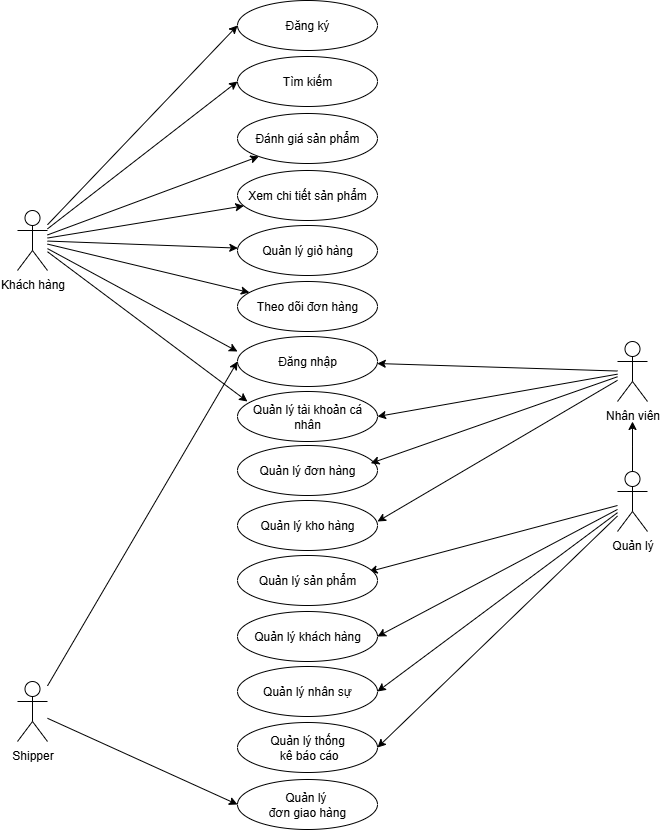

The diagram above was exported from draw.io. Its source (the exported page's mxGraphModel, read from the mxfile embedded in the PNG):
<mxGraphModel dx="925" dy="607" grid="1" gridSize="10" guides="1" tooltips="1" connect="1" arrows="1" fold="1" page="1" pageScale="1" pageWidth="850" pageHeight="1100" math="0" shadow="0">
  <root>
    <mxCell id="0" />
    <mxCell id="1" parent="0" />
    <mxCell id="T4dnnMJVIOcwuTjMvuv0-2" value="Nhân viên" style="shape=umlActor;html=1;verticalLabelPosition=bottom;verticalAlign=top;align=center;" parent="1" vertex="1">
      <mxGeometry x="720" y="470" width="30" height="60" as="geometry" />
    </mxCell>
    <mxCell id="T4dnnMJVIOcwuTjMvuv0-42" style="rounded=0;orthogonalLoop=1;jettySize=auto;html=1;entryX=0;entryY=0.5;entryDx=0;entryDy=0;elbow=vertical;" parent="1" source="T4dnnMJVIOcwuTjMvuv0-3" target="T4dnnMJVIOcwuTjMvuv0-12" edge="1">
      <mxGeometry relative="1" as="geometry" />
    </mxCell>
    <mxCell id="T4dnnMJVIOcwuTjMvuv0-43" style="rounded=0;orthogonalLoop=1;jettySize=auto;html=1;entryX=0;entryY=0.5;entryDx=0;entryDy=0;" parent="1" source="T4dnnMJVIOcwuTjMvuv0-3" target="T4dnnMJVIOcwuTjMvuv0-24" edge="1">
      <mxGeometry relative="1" as="geometry" />
    </mxCell>
    <mxCell id="T4dnnMJVIOcwuTjMvuv0-44" style="rounded=0;orthogonalLoop=1;jettySize=auto;html=1;" parent="1" source="T4dnnMJVIOcwuTjMvuv0-3" target="T4dnnMJVIOcwuTjMvuv0-22" edge="1">
      <mxGeometry relative="1" as="geometry" />
    </mxCell>
    <mxCell id="T4dnnMJVIOcwuTjMvuv0-3" value="Khách hàng" style="shape=umlActor;html=1;verticalLabelPosition=bottom;verticalAlign=top;align=center;" parent="1" vertex="1">
      <mxGeometry x="120" y="339" width="30" height="60" as="geometry" />
    </mxCell>
    <mxCell id="T4dnnMJVIOcwuTjMvuv0-61" style="rounded=0;orthogonalLoop=1;jettySize=auto;html=1;entryX=0.939;entryY=0.324;entryDx=0;entryDy=0;entryPerimeter=0;" parent="1" source="T4dnnMJVIOcwuTjMvuv0-4" target="T4dnnMJVIOcwuTjMvuv0-34" edge="1">
      <mxGeometry relative="1" as="geometry" />
    </mxCell>
    <mxCell id="T4dnnMJVIOcwuTjMvuv0-74" value="" style="edgeStyle=orthogonalEdgeStyle;rounded=0;orthogonalLoop=1;jettySize=auto;html=1;" parent="1" source="T4dnnMJVIOcwuTjMvuv0-4" edge="1">
      <mxGeometry relative="1" as="geometry">
        <mxPoint x="735" y="550" as="targetPoint" />
      </mxGeometry>
    </mxCell>
    <mxCell id="T4dnnMJVIOcwuTjMvuv0-4" value="Quản lý" style="shape=umlActor;html=1;verticalLabelPosition=bottom;verticalAlign=top;align=center;" parent="1" vertex="1">
      <mxGeometry x="720" y="600" width="30" height="60" as="geometry" />
    </mxCell>
    <mxCell id="T4dnnMJVIOcwuTjMvuv0-69" style="rounded=0;orthogonalLoop=1;jettySize=auto;html=1;entryX=0;entryY=0.5;entryDx=0;entryDy=0;" parent="1" source="T4dnnMJVIOcwuTjMvuv0-6" target="T4dnnMJVIOcwuTjMvuv0-39" edge="1">
      <mxGeometry relative="1" as="geometry" />
    </mxCell>
    <mxCell id="QstDvXNLQlMboFBirXCn-3" style="rounded=0;orthogonalLoop=1;jettySize=auto;html=1;entryX=0;entryY=0.5;entryDx=0;entryDy=0;" edge="1" parent="1" source="T4dnnMJVIOcwuTjMvuv0-6" target="T4dnnMJVIOcwuTjMvuv0-26">
      <mxGeometry relative="1" as="geometry" />
    </mxCell>
    <mxCell id="T4dnnMJVIOcwuTjMvuv0-6" value="Shipper" style="shape=umlActor;html=1;verticalLabelPosition=bottom;verticalAlign=top;align=center;" parent="1" vertex="1">
      <mxGeometry x="120" y="810" width="30" height="60" as="geometry" />
    </mxCell>
    <mxCell id="T4dnnMJVIOcwuTjMvuv0-12" value="Đăng ký" style="ellipse;whiteSpace=wrap;html=1;" parent="1" vertex="1">
      <mxGeometry x="340" y="129" width="140" height="50" as="geometry" />
    </mxCell>
    <mxCell id="T4dnnMJVIOcwuTjMvuv0-22" value="Đánh giá sản phẩm" style="ellipse;whiteSpace=wrap;html=1;" parent="1" vertex="1">
      <mxGeometry x="340" y="242" width="140" height="50" as="geometry" />
    </mxCell>
    <mxCell id="T4dnnMJVIOcwuTjMvuv0-23" value="Theo dõi đơn hàng" style="ellipse;whiteSpace=wrap;html=1;" parent="1" vertex="1">
      <mxGeometry x="340" y="410" width="140" height="50" as="geometry" />
    </mxCell>
    <mxCell id="T4dnnMJVIOcwuTjMvuv0-24" value="Tìm kiếm" style="ellipse;whiteSpace=wrap;html=1;" parent="1" vertex="1">
      <mxGeometry x="340" y="185" width="140" height="50" as="geometry" />
    </mxCell>
    <mxCell id="T4dnnMJVIOcwuTjMvuv0-25" value="Quản lý giỏ hàng" style="ellipse;whiteSpace=wrap;html=1;" parent="1" vertex="1">
      <mxGeometry x="340" y="354" width="140" height="50" as="geometry" />
    </mxCell>
    <mxCell id="T4dnnMJVIOcwuTjMvuv0-26" value="Đăng nhập" style="ellipse;whiteSpace=wrap;html=1;" parent="1" vertex="1">
      <mxGeometry x="340" y="465" width="140" height="50" as="geometry" />
    </mxCell>
    <mxCell id="T4dnnMJVIOcwuTjMvuv0-27" value="Quản lý kho hàng" style="ellipse;whiteSpace=wrap;html=1;" parent="1" vertex="1">
      <mxGeometry x="340" y="629" width="140" height="50" as="geometry" />
    </mxCell>
    <mxCell id="T4dnnMJVIOcwuTjMvuv0-28" value="Quản lý đơn hàng" style="ellipse;whiteSpace=wrap;html=1;" parent="1" vertex="1">
      <mxGeometry x="340" y="574" width="140" height="50" as="geometry" />
    </mxCell>
    <mxCell id="T4dnnMJVIOcwuTjMvuv0-29" value="Xem chi tiết sản phẩm" style="ellipse;whiteSpace=wrap;html=1;" parent="1" vertex="1">
      <mxGeometry x="340" y="299" width="140" height="50" as="geometry" />
    </mxCell>
    <mxCell id="T4dnnMJVIOcwuTjMvuv0-30" value="Quản lý tài khoản cá nhân" style="ellipse;whiteSpace=wrap;html=1;" parent="1" vertex="1">
      <mxGeometry x="340" y="520" width="140" height="50" as="geometry" />
    </mxCell>
    <mxCell id="T4dnnMJVIOcwuTjMvuv0-34" value="Quản lý sản phẩm" style="ellipse;whiteSpace=wrap;html=1;" parent="1" vertex="1">
      <mxGeometry x="340" y="684" width="140" height="50" as="geometry" />
    </mxCell>
    <mxCell id="T4dnnMJVIOcwuTjMvuv0-35" value="Quản lý khách hàng" style="ellipse;whiteSpace=wrap;html=1;" parent="1" vertex="1">
      <mxGeometry x="340" y="740" width="140" height="50" as="geometry" />
    </mxCell>
    <mxCell id="T4dnnMJVIOcwuTjMvuv0-36" value="Quản lý nhân sự" style="ellipse;whiteSpace=wrap;html=1;" parent="1" vertex="1">
      <mxGeometry x="340" y="795" width="140" height="50" as="geometry" />
    </mxCell>
    <mxCell id="T4dnnMJVIOcwuTjMvuv0-38" value="Quản lý thống&lt;div&gt;&amp;nbsp;kê báo cáo&lt;/div&gt;" style="ellipse;whiteSpace=wrap;html=1;" parent="1" vertex="1">
      <mxGeometry x="340" y="851" width="140" height="50" as="geometry" />
    </mxCell>
    <mxCell id="T4dnnMJVIOcwuTjMvuv0-39" value="Quản lý&amp;nbsp;&lt;br&gt;&lt;div&gt;đơn giao hàng&lt;/div&gt;" style="ellipse;whiteSpace=wrap;html=1;" parent="1" vertex="1">
      <mxGeometry x="340" y="908" width="140" height="50" as="geometry" />
    </mxCell>
    <mxCell id="T4dnnMJVIOcwuTjMvuv0-45" style="rounded=0;orthogonalLoop=1;jettySize=auto;html=1;" parent="1" source="T4dnnMJVIOcwuTjMvuv0-3" target="T4dnnMJVIOcwuTjMvuv0-29" edge="1">
      <mxGeometry relative="1" as="geometry">
        <mxPoint x="160" y="373" as="sourcePoint" />
        <mxPoint x="371" y="295" as="targetPoint" />
      </mxGeometry>
    </mxCell>
    <mxCell id="T4dnnMJVIOcwuTjMvuv0-46" style="rounded=0;orthogonalLoop=1;jettySize=auto;html=1;entryX=0.071;entryY=0.2;entryDx=0;entryDy=0;entryPerimeter=0;" parent="1" source="T4dnnMJVIOcwuTjMvuv0-3" target="T4dnnMJVIOcwuTjMvuv0-30" edge="1">
      <mxGeometry relative="1" as="geometry">
        <mxPoint x="160" y="377" as="sourcePoint" />
        <mxPoint x="356" y="344" as="targetPoint" />
      </mxGeometry>
    </mxCell>
    <mxCell id="T4dnnMJVIOcwuTjMvuv0-47" style="rounded=0;orthogonalLoop=1;jettySize=auto;html=1;entryX=0;entryY=0.3;entryDx=0;entryDy=0;entryPerimeter=0;" parent="1" source="T4dnnMJVIOcwuTjMvuv0-3" target="T4dnnMJVIOcwuTjMvuv0-26" edge="1">
      <mxGeometry relative="1" as="geometry">
        <mxPoint x="170" y="387" as="sourcePoint" />
        <mxPoint x="366" y="354" as="targetPoint" />
      </mxGeometry>
    </mxCell>
    <mxCell id="T4dnnMJVIOcwuTjMvuv0-48" style="rounded=0;orthogonalLoop=1;jettySize=auto;html=1;" parent="1" source="T4dnnMJVIOcwuTjMvuv0-3" target="T4dnnMJVIOcwuTjMvuv0-25" edge="1">
      <mxGeometry relative="1" as="geometry">
        <mxPoint x="180" y="397" as="sourcePoint" />
        <mxPoint x="376" y="364" as="targetPoint" />
      </mxGeometry>
    </mxCell>
    <mxCell id="T4dnnMJVIOcwuTjMvuv0-49" style="rounded=0;orthogonalLoop=1;jettySize=auto;html=1;" parent="1" source="T4dnnMJVIOcwuTjMvuv0-3" target="T4dnnMJVIOcwuTjMvuv0-23" edge="1">
      <mxGeometry relative="1" as="geometry">
        <mxPoint x="190" y="407" as="sourcePoint" />
        <mxPoint x="386" y="374" as="targetPoint" />
      </mxGeometry>
    </mxCell>
    <mxCell id="T4dnnMJVIOcwuTjMvuv0-51" style="rounded=0;orthogonalLoop=1;jettySize=auto;html=1;entryX=0.952;entryY=0.355;entryDx=0;entryDy=0;entryPerimeter=0;" parent="1" source="T4dnnMJVIOcwuTjMvuv0-2" target="T4dnnMJVIOcwuTjMvuv0-28" edge="1">
      <mxGeometry relative="1" as="geometry">
        <mxPoint x="160" y="392" as="sourcePoint" />
        <mxPoint x="350" y="555" as="targetPoint" />
      </mxGeometry>
    </mxCell>
    <mxCell id="T4dnnMJVIOcwuTjMvuv0-53" style="rounded=0;orthogonalLoop=1;jettySize=auto;html=1;entryX=1;entryY=0.42;entryDx=0;entryDy=0;entryPerimeter=0;" parent="1" source="T4dnnMJVIOcwuTjMvuv0-2" target="T4dnnMJVIOcwuTjMvuv0-27" edge="1">
      <mxGeometry relative="1" as="geometry">
        <mxPoint x="170" y="499" as="sourcePoint" />
        <mxPoint x="360" y="619" as="targetPoint" />
      </mxGeometry>
    </mxCell>
    <mxCell id="T4dnnMJVIOcwuTjMvuv0-59" style="rounded=0;orthogonalLoop=1;jettySize=auto;html=1;entryX=1;entryY=0.5;entryDx=0;entryDy=0;" parent="1" source="T4dnnMJVIOcwuTjMvuv0-2" target="T4dnnMJVIOcwuTjMvuv0-30" edge="1">
      <mxGeometry relative="1" as="geometry">
        <mxPoint x="160" y="489" as="sourcePoint" />
        <mxPoint x="350" y="609" as="targetPoint" />
      </mxGeometry>
    </mxCell>
    <mxCell id="T4dnnMJVIOcwuTjMvuv0-60" style="rounded=0;orthogonalLoop=1;jettySize=auto;html=1;" parent="1" source="T4dnnMJVIOcwuTjMvuv0-2" target="T4dnnMJVIOcwuTjMvuv0-26" edge="1">
      <mxGeometry relative="1" as="geometry">
        <mxPoint x="170" y="499" as="sourcePoint" />
        <mxPoint x="360" y="619" as="targetPoint" />
      </mxGeometry>
    </mxCell>
    <mxCell id="T4dnnMJVIOcwuTjMvuv0-62" style="rounded=0;orthogonalLoop=1;jettySize=auto;html=1;entryX=1;entryY=0.5;entryDx=0;entryDy=0;" parent="1" source="T4dnnMJVIOcwuTjMvuv0-4" target="T4dnnMJVIOcwuTjMvuv0-38" edge="1">
      <mxGeometry relative="1" as="geometry">
        <mxPoint x="160" y="620" as="sourcePoint" />
        <mxPoint x="353" y="767" as="targetPoint" />
      </mxGeometry>
    </mxCell>
    <mxCell id="T4dnnMJVIOcwuTjMvuv0-64" style="rounded=0;orthogonalLoop=1;jettySize=auto;html=1;entryX=1;entryY=0.5;entryDx=0;entryDy=0;" parent="1" source="T4dnnMJVIOcwuTjMvuv0-4" target="T4dnnMJVIOcwuTjMvuv0-36" edge="1">
      <mxGeometry relative="1" as="geometry">
        <mxPoint x="180" y="640" as="sourcePoint" />
        <mxPoint x="373" y="787" as="targetPoint" />
      </mxGeometry>
    </mxCell>
    <mxCell id="T4dnnMJVIOcwuTjMvuv0-65" style="rounded=0;orthogonalLoop=1;jettySize=auto;html=1;entryX=1;entryY=0.5;entryDx=0;entryDy=0;" parent="1" source="T4dnnMJVIOcwuTjMvuv0-4" target="T4dnnMJVIOcwuTjMvuv0-35" edge="1">
      <mxGeometry relative="1" as="geometry">
        <mxPoint x="190" y="650" as="sourcePoint" />
        <mxPoint x="383" y="797" as="targetPoint" />
      </mxGeometry>
    </mxCell>
  </root>
</mxGraphModel>